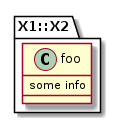

The diagram above was rendered by PlantUML. Its source (embedded in the PNG):
@startuml

set namespaceSeparator ::
class X1::X2::foo {
  some info
}

@enduml